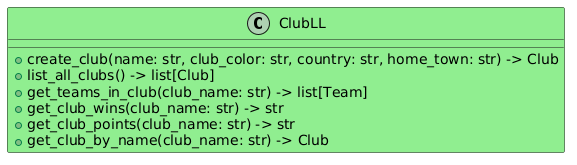

The diagram above was rendered by PlantUML. Its source (embedded in the PNG):
@startuml
class ClubLL #LightGreen{
  + create_club(name: str, club_color: str, country: str, home_town: str) -> Club
  + list_all_clubs() -> list[Club]
  + get_teams_in_club(club_name: str) -> list[Team]
  + get_club_wins(club_name: str) -> str
  + get_club_points(club_name: str) -> str
  + get_club_by_name(club_name: str) -> Club
}
@enduml